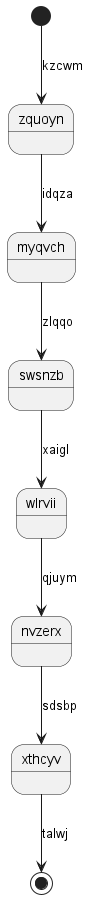

The diagram above was rendered by PlantUML. Its source (embedded in the PNG):
@startuml
state zquoyn
[*] --> zquoyn : kzcwm
zquoyn --> myqvch : idqza
myqvch --> swsnzb : zlqqo
swsnzb --> wlrvii : xaigl
wlrvii --> nvzerx : qjuym
nvzerx --> xthcyv : sdsbp
xthcyv --> [*] : talwj
@enduml